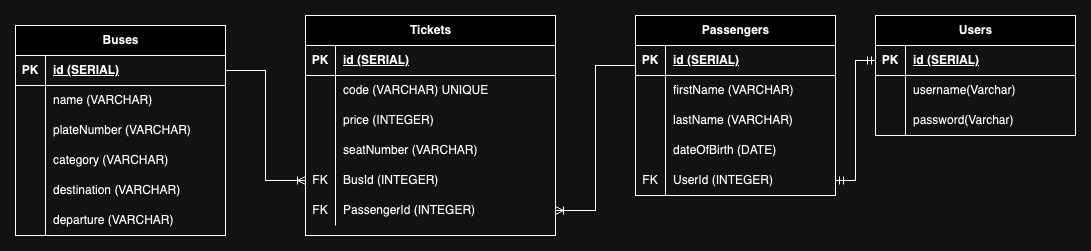

The diagram above was exported from draw.io. Its source (the exported page's mxGraphModel, read from the mxfile embedded in the PNG):
<mxGraphModel dx="1194" dy="736" grid="1" gridSize="10" guides="1" tooltips="1" connect="1" arrows="1" fold="1" page="1" pageScale="1" pageWidth="827" pageHeight="1169" math="0" shadow="0">
  <root>
    <mxCell id="0" />
    <mxCell id="1" parent="0" />
    <mxCell id="xIYceQwv9T76RiN98bMw-21" value="Passengers" style="shape=table;startSize=30;container=1;collapsible=1;childLayout=tableLayout;fixedRows=1;rowLines=0;fontStyle=1;align=center;resizeLast=1;html=1;" parent="1" vertex="1">
      <mxGeometry x="890" y="40" width="200" height="180" as="geometry" />
    </mxCell>
    <mxCell id="xIYceQwv9T76RiN98bMw-22" value="" style="shape=tableRow;horizontal=0;startSize=0;swimlaneHead=0;swimlaneBody=0;fillColor=none;collapsible=0;dropTarget=0;points=[[0,0.5],[1,0.5]];portConstraint=eastwest;top=0;left=0;right=0;bottom=1;" parent="xIYceQwv9T76RiN98bMw-21" vertex="1">
      <mxGeometry y="30" width="200" height="30" as="geometry" />
    </mxCell>
    <mxCell id="xIYceQwv9T76RiN98bMw-23" value="PK" style="shape=partialRectangle;connectable=0;fillColor=none;top=0;left=0;bottom=0;right=0;fontStyle=1;overflow=hidden;whiteSpace=wrap;html=1;" parent="xIYceQwv9T76RiN98bMw-22" vertex="1">
      <mxGeometry width="30" height="30" as="geometry">
        <mxRectangle width="30" height="30" as="alternateBounds" />
      </mxGeometry>
    </mxCell>
    <mxCell id="xIYceQwv9T76RiN98bMw-24" value="id (SERIAL)" style="shape=partialRectangle;connectable=0;fillColor=none;top=0;left=0;bottom=0;right=0;align=left;spacingLeft=6;fontStyle=5;overflow=hidden;whiteSpace=wrap;html=1;" parent="xIYceQwv9T76RiN98bMw-22" vertex="1">
      <mxGeometry x="30" width="170" height="30" as="geometry">
        <mxRectangle width="170" height="30" as="alternateBounds" />
      </mxGeometry>
    </mxCell>
    <mxCell id="xIYceQwv9T76RiN98bMw-25" value="" style="shape=tableRow;horizontal=0;startSize=0;swimlaneHead=0;swimlaneBody=0;fillColor=none;collapsible=0;dropTarget=0;points=[[0,0.5],[1,0.5]];portConstraint=eastwest;top=0;left=0;right=0;bottom=0;" parent="xIYceQwv9T76RiN98bMw-21" vertex="1">
      <mxGeometry y="60" width="200" height="30" as="geometry" />
    </mxCell>
    <mxCell id="xIYceQwv9T76RiN98bMw-26" value="" style="shape=partialRectangle;connectable=0;fillColor=none;top=0;left=0;bottom=0;right=0;editable=1;overflow=hidden;whiteSpace=wrap;html=1;" parent="xIYceQwv9T76RiN98bMw-25" vertex="1">
      <mxGeometry width="30" height="30" as="geometry">
        <mxRectangle width="30" height="30" as="alternateBounds" />
      </mxGeometry>
    </mxCell>
    <mxCell id="xIYceQwv9T76RiN98bMw-27" value="firstName (VARCHAR)" style="shape=partialRectangle;connectable=0;fillColor=none;top=0;left=0;bottom=0;right=0;align=left;spacingLeft=6;overflow=hidden;whiteSpace=wrap;html=1;" parent="xIYceQwv9T76RiN98bMw-25" vertex="1">
      <mxGeometry x="30" width="170" height="30" as="geometry">
        <mxRectangle width="170" height="30" as="alternateBounds" />
      </mxGeometry>
    </mxCell>
    <mxCell id="xIYceQwv9T76RiN98bMw-28" value="" style="shape=tableRow;horizontal=0;startSize=0;swimlaneHead=0;swimlaneBody=0;fillColor=none;collapsible=0;dropTarget=0;points=[[0,0.5],[1,0.5]];portConstraint=eastwest;top=0;left=0;right=0;bottom=0;" parent="xIYceQwv9T76RiN98bMw-21" vertex="1">
      <mxGeometry y="90" width="200" height="30" as="geometry" />
    </mxCell>
    <mxCell id="xIYceQwv9T76RiN98bMw-29" value="" style="shape=partialRectangle;connectable=0;fillColor=none;top=0;left=0;bottom=0;right=0;editable=1;overflow=hidden;whiteSpace=wrap;html=1;" parent="xIYceQwv9T76RiN98bMw-28" vertex="1">
      <mxGeometry width="30" height="30" as="geometry">
        <mxRectangle width="30" height="30" as="alternateBounds" />
      </mxGeometry>
    </mxCell>
    <mxCell id="xIYceQwv9T76RiN98bMw-30" value="lastName&amp;nbsp;(VARCHAR)" style="shape=partialRectangle;connectable=0;fillColor=none;top=0;left=0;bottom=0;right=0;align=left;spacingLeft=6;overflow=hidden;whiteSpace=wrap;html=1;" parent="xIYceQwv9T76RiN98bMw-28" vertex="1">
      <mxGeometry x="30" width="170" height="30" as="geometry">
        <mxRectangle width="170" height="30" as="alternateBounds" />
      </mxGeometry>
    </mxCell>
    <mxCell id="xIYceQwv9T76RiN98bMw-31" value="" style="shape=tableRow;horizontal=0;startSize=0;swimlaneHead=0;swimlaneBody=0;fillColor=none;collapsible=0;dropTarget=0;points=[[0,0.5],[1,0.5]];portConstraint=eastwest;top=0;left=0;right=0;bottom=0;" parent="xIYceQwv9T76RiN98bMw-21" vertex="1">
      <mxGeometry y="120" width="200" height="30" as="geometry" />
    </mxCell>
    <mxCell id="xIYceQwv9T76RiN98bMw-32" value="" style="shape=partialRectangle;connectable=0;fillColor=none;top=0;left=0;bottom=0;right=0;editable=1;overflow=hidden;whiteSpace=wrap;html=1;" parent="xIYceQwv9T76RiN98bMw-31" vertex="1">
      <mxGeometry width="30" height="30" as="geometry">
        <mxRectangle width="30" height="30" as="alternateBounds" />
      </mxGeometry>
    </mxCell>
    <mxCell id="xIYceQwv9T76RiN98bMw-33" value="dateOfBirth (DATE)" style="shape=partialRectangle;connectable=0;fillColor=none;top=0;left=0;bottom=0;right=0;align=left;spacingLeft=6;overflow=hidden;whiteSpace=wrap;html=1;" parent="xIYceQwv9T76RiN98bMw-31" vertex="1">
      <mxGeometry x="30" width="170" height="30" as="geometry">
        <mxRectangle width="170" height="30" as="alternateBounds" />
      </mxGeometry>
    </mxCell>
    <mxCell id="DaJ5KFy6xvb4pYySWZX0-69" value="" style="shape=tableRow;horizontal=0;startSize=0;swimlaneHead=0;swimlaneBody=0;fillColor=none;collapsible=0;dropTarget=0;points=[[0,0.5],[1,0.5]];portConstraint=eastwest;top=0;left=0;right=0;bottom=0;" vertex="1" parent="xIYceQwv9T76RiN98bMw-21">
      <mxGeometry y="150" width="200" height="30" as="geometry" />
    </mxCell>
    <mxCell id="DaJ5KFy6xvb4pYySWZX0-70" value="FK" style="shape=partialRectangle;connectable=0;fillColor=none;top=0;left=0;bottom=0;right=0;editable=1;overflow=hidden;whiteSpace=wrap;html=1;" vertex="1" parent="DaJ5KFy6xvb4pYySWZX0-69">
      <mxGeometry width="30" height="30" as="geometry">
        <mxRectangle width="30" height="30" as="alternateBounds" />
      </mxGeometry>
    </mxCell>
    <mxCell id="DaJ5KFy6xvb4pYySWZX0-71" value="UserId (INTEGER)" style="shape=partialRectangle;connectable=0;fillColor=none;top=0;left=0;bottom=0;right=0;align=left;spacingLeft=6;overflow=hidden;whiteSpace=wrap;html=1;" vertex="1" parent="DaJ5KFy6xvb4pYySWZX0-69">
      <mxGeometry x="30" width="170" height="30" as="geometry">
        <mxRectangle width="170" height="30" as="alternateBounds" />
      </mxGeometry>
    </mxCell>
    <mxCell id="KRiL8wmbNYL9lnJ7Pf0L-67" value="Buses" style="shape=table;startSize=30;container=1;collapsible=1;childLayout=tableLayout;fixedRows=1;rowLines=0;fontStyle=1;align=center;resizeLast=1;html=1;" parent="1" vertex="1">
      <mxGeometry x="270" y="50" width="210" height="210" as="geometry" />
    </mxCell>
    <mxCell id="KRiL8wmbNYL9lnJ7Pf0L-68" value="" style="shape=tableRow;horizontal=0;startSize=0;swimlaneHead=0;swimlaneBody=0;fillColor=none;collapsible=0;dropTarget=0;points=[[0,0.5],[1,0.5]];portConstraint=eastwest;top=0;left=0;right=0;bottom=1;" parent="KRiL8wmbNYL9lnJ7Pf0L-67" vertex="1">
      <mxGeometry y="30" width="210" height="30" as="geometry" />
    </mxCell>
    <mxCell id="KRiL8wmbNYL9lnJ7Pf0L-69" value="PK" style="shape=partialRectangle;connectable=0;fillColor=none;top=0;left=0;bottom=0;right=0;fontStyle=1;overflow=hidden;whiteSpace=wrap;html=1;" parent="KRiL8wmbNYL9lnJ7Pf0L-68" vertex="1">
      <mxGeometry width="30" height="30" as="geometry">
        <mxRectangle width="30" height="30" as="alternateBounds" />
      </mxGeometry>
    </mxCell>
    <mxCell id="KRiL8wmbNYL9lnJ7Pf0L-70" value="id (SERIAL)" style="shape=partialRectangle;connectable=0;fillColor=none;top=0;left=0;bottom=0;right=0;align=left;spacingLeft=6;fontStyle=5;overflow=hidden;whiteSpace=wrap;html=1;" parent="KRiL8wmbNYL9lnJ7Pf0L-68" vertex="1">
      <mxGeometry x="30" width="180" height="30" as="geometry">
        <mxRectangle width="180" height="30" as="alternateBounds" />
      </mxGeometry>
    </mxCell>
    <mxCell id="KRiL8wmbNYL9lnJ7Pf0L-71" value="" style="shape=tableRow;horizontal=0;startSize=0;swimlaneHead=0;swimlaneBody=0;fillColor=none;collapsible=0;dropTarget=0;points=[[0,0.5],[1,0.5]];portConstraint=eastwest;top=0;left=0;right=0;bottom=0;" parent="KRiL8wmbNYL9lnJ7Pf0L-67" vertex="1">
      <mxGeometry y="60" width="210" height="30" as="geometry" />
    </mxCell>
    <mxCell id="KRiL8wmbNYL9lnJ7Pf0L-72" value="" style="shape=partialRectangle;connectable=0;fillColor=none;top=0;left=0;bottom=0;right=0;editable=1;overflow=hidden;whiteSpace=wrap;html=1;" parent="KRiL8wmbNYL9lnJ7Pf0L-71" vertex="1">
      <mxGeometry width="30" height="30" as="geometry">
        <mxRectangle width="30" height="30" as="alternateBounds" />
      </mxGeometry>
    </mxCell>
    <mxCell id="KRiL8wmbNYL9lnJ7Pf0L-73" value="name (VARCHAR)" style="shape=partialRectangle;connectable=0;fillColor=none;top=0;left=0;bottom=0;right=0;align=left;spacingLeft=6;overflow=hidden;whiteSpace=wrap;html=1;" parent="KRiL8wmbNYL9lnJ7Pf0L-71" vertex="1">
      <mxGeometry x="30" width="180" height="30" as="geometry">
        <mxRectangle width="180" height="30" as="alternateBounds" />
      </mxGeometry>
    </mxCell>
    <mxCell id="KRiL8wmbNYL9lnJ7Pf0L-74" value="" style="shape=tableRow;horizontal=0;startSize=0;swimlaneHead=0;swimlaneBody=0;fillColor=none;collapsible=0;dropTarget=0;points=[[0,0.5],[1,0.5]];portConstraint=eastwest;top=0;left=0;right=0;bottom=0;" parent="KRiL8wmbNYL9lnJ7Pf0L-67" vertex="1">
      <mxGeometry y="90" width="210" height="30" as="geometry" />
    </mxCell>
    <mxCell id="KRiL8wmbNYL9lnJ7Pf0L-75" value="" style="shape=partialRectangle;connectable=0;fillColor=none;top=0;left=0;bottom=0;right=0;editable=1;overflow=hidden;whiteSpace=wrap;html=1;" parent="KRiL8wmbNYL9lnJ7Pf0L-74" vertex="1">
      <mxGeometry width="30" height="30" as="geometry">
        <mxRectangle width="30" height="30" as="alternateBounds" />
      </mxGeometry>
    </mxCell>
    <mxCell id="KRiL8wmbNYL9lnJ7Pf0L-76" value="plateNumber (VARCHAR)" style="shape=partialRectangle;connectable=0;fillColor=none;top=0;left=0;bottom=0;right=0;align=left;spacingLeft=6;overflow=hidden;whiteSpace=wrap;html=1;" parent="KRiL8wmbNYL9lnJ7Pf0L-74" vertex="1">
      <mxGeometry x="30" width="180" height="30" as="geometry">
        <mxRectangle width="180" height="30" as="alternateBounds" />
      </mxGeometry>
    </mxCell>
    <mxCell id="KRiL8wmbNYL9lnJ7Pf0L-83" value="" style="shape=tableRow;horizontal=0;startSize=0;swimlaneHead=0;swimlaneBody=0;fillColor=none;collapsible=0;dropTarget=0;points=[[0,0.5],[1,0.5]];portConstraint=eastwest;top=0;left=0;right=0;bottom=0;" parent="KRiL8wmbNYL9lnJ7Pf0L-67" vertex="1">
      <mxGeometry y="120" width="210" height="30" as="geometry" />
    </mxCell>
    <mxCell id="KRiL8wmbNYL9lnJ7Pf0L-84" value="" style="shape=partialRectangle;connectable=0;fillColor=none;top=0;left=0;bottom=0;right=0;editable=1;overflow=hidden;whiteSpace=wrap;html=1;" parent="KRiL8wmbNYL9lnJ7Pf0L-83" vertex="1">
      <mxGeometry width="30" height="30" as="geometry">
        <mxRectangle width="30" height="30" as="alternateBounds" />
      </mxGeometry>
    </mxCell>
    <mxCell id="KRiL8wmbNYL9lnJ7Pf0L-85" value="category (VARCHAR)" style="shape=partialRectangle;connectable=0;fillColor=none;top=0;left=0;bottom=0;right=0;align=left;spacingLeft=6;overflow=hidden;whiteSpace=wrap;html=1;" parent="KRiL8wmbNYL9lnJ7Pf0L-83" vertex="1">
      <mxGeometry x="30" width="180" height="30" as="geometry">
        <mxRectangle width="180" height="30" as="alternateBounds" />
      </mxGeometry>
    </mxCell>
    <mxCell id="DaJ5KFy6xvb4pYySWZX0-79" value="" style="shape=tableRow;horizontal=0;startSize=0;swimlaneHead=0;swimlaneBody=0;fillColor=none;collapsible=0;dropTarget=0;points=[[0,0.5],[1,0.5]];portConstraint=eastwest;top=0;left=0;right=0;bottom=0;" vertex="1" parent="KRiL8wmbNYL9lnJ7Pf0L-67">
      <mxGeometry y="150" width="210" height="30" as="geometry" />
    </mxCell>
    <mxCell id="DaJ5KFy6xvb4pYySWZX0-80" value="" style="shape=partialRectangle;connectable=0;fillColor=none;top=0;left=0;bottom=0;right=0;editable=1;overflow=hidden;whiteSpace=wrap;html=1;" vertex="1" parent="DaJ5KFy6xvb4pYySWZX0-79">
      <mxGeometry width="30" height="30" as="geometry">
        <mxRectangle width="30" height="30" as="alternateBounds" />
      </mxGeometry>
    </mxCell>
    <mxCell id="DaJ5KFy6xvb4pYySWZX0-81" value="destination (VARCHAR)" style="shape=partialRectangle;connectable=0;fillColor=none;top=0;left=0;bottom=0;right=0;align=left;spacingLeft=6;overflow=hidden;whiteSpace=wrap;html=1;" vertex="1" parent="DaJ5KFy6xvb4pYySWZX0-79">
      <mxGeometry x="30" width="180" height="30" as="geometry">
        <mxRectangle width="180" height="30" as="alternateBounds" />
      </mxGeometry>
    </mxCell>
    <mxCell id="DaJ5KFy6xvb4pYySWZX0-82" value="" style="shape=tableRow;horizontal=0;startSize=0;swimlaneHead=0;swimlaneBody=0;fillColor=none;collapsible=0;dropTarget=0;points=[[0,0.5],[1,0.5]];portConstraint=eastwest;top=0;left=0;right=0;bottom=0;" vertex="1" parent="KRiL8wmbNYL9lnJ7Pf0L-67">
      <mxGeometry y="180" width="210" height="30" as="geometry" />
    </mxCell>
    <mxCell id="DaJ5KFy6xvb4pYySWZX0-83" value="" style="shape=partialRectangle;connectable=0;fillColor=none;top=0;left=0;bottom=0;right=0;editable=1;overflow=hidden;whiteSpace=wrap;html=1;" vertex="1" parent="DaJ5KFy6xvb4pYySWZX0-82">
      <mxGeometry width="30" height="30" as="geometry">
        <mxRectangle width="30" height="30" as="alternateBounds" />
      </mxGeometry>
    </mxCell>
    <mxCell id="DaJ5KFy6xvb4pYySWZX0-84" value="departure (VARCHAR)" style="shape=partialRectangle;connectable=0;fillColor=none;top=0;left=0;bottom=0;right=0;align=left;spacingLeft=6;overflow=hidden;whiteSpace=wrap;html=1;" vertex="1" parent="DaJ5KFy6xvb4pYySWZX0-82">
      <mxGeometry x="30" width="180" height="30" as="geometry">
        <mxRectangle width="180" height="30" as="alternateBounds" />
      </mxGeometry>
    </mxCell>
    <mxCell id="DaJ5KFy6xvb4pYySWZX0-17" value="Tickets" style="shape=table;startSize=30;container=1;collapsible=1;childLayout=tableLayout;fixedRows=1;rowLines=0;fontStyle=1;align=center;resizeLast=1;html=1;" vertex="1" parent="1">
      <mxGeometry x="560" y="40" width="250" height="220" as="geometry" />
    </mxCell>
    <mxCell id="DaJ5KFy6xvb4pYySWZX0-18" value="" style="shape=tableRow;horizontal=0;startSize=0;swimlaneHead=0;swimlaneBody=0;fillColor=none;collapsible=0;dropTarget=0;points=[[0,0.5],[1,0.5]];portConstraint=eastwest;top=0;left=0;right=0;bottom=1;" vertex="1" parent="DaJ5KFy6xvb4pYySWZX0-17">
      <mxGeometry y="30" width="250" height="30" as="geometry" />
    </mxCell>
    <mxCell id="DaJ5KFy6xvb4pYySWZX0-19" value="PK" style="shape=partialRectangle;connectable=0;fillColor=none;top=0;left=0;bottom=0;right=0;fontStyle=1;overflow=hidden;whiteSpace=wrap;html=1;" vertex="1" parent="DaJ5KFy6xvb4pYySWZX0-18">
      <mxGeometry width="30" height="30" as="geometry">
        <mxRectangle width="30" height="30" as="alternateBounds" />
      </mxGeometry>
    </mxCell>
    <mxCell id="DaJ5KFy6xvb4pYySWZX0-20" value="id (SERIAL)" style="shape=partialRectangle;connectable=0;fillColor=none;top=0;left=0;bottom=0;right=0;align=left;spacingLeft=6;fontStyle=5;overflow=hidden;whiteSpace=wrap;html=1;" vertex="1" parent="DaJ5KFy6xvb4pYySWZX0-18">
      <mxGeometry x="30" width="220" height="30" as="geometry">
        <mxRectangle width="220" height="30" as="alternateBounds" />
      </mxGeometry>
    </mxCell>
    <mxCell id="DaJ5KFy6xvb4pYySWZX0-24" value="" style="shape=tableRow;horizontal=0;startSize=0;swimlaneHead=0;swimlaneBody=0;fillColor=none;collapsible=0;dropTarget=0;points=[[0,0.5],[1,0.5]];portConstraint=eastwest;top=0;left=0;right=0;bottom=0;" vertex="1" parent="DaJ5KFy6xvb4pYySWZX0-17">
      <mxGeometry y="60" width="250" height="30" as="geometry" />
    </mxCell>
    <mxCell id="DaJ5KFy6xvb4pYySWZX0-25" value="" style="shape=partialRectangle;connectable=0;fillColor=none;top=0;left=0;bottom=0;right=0;editable=1;overflow=hidden;whiteSpace=wrap;html=1;" vertex="1" parent="DaJ5KFy6xvb4pYySWZX0-24">
      <mxGeometry width="30" height="30" as="geometry">
        <mxRectangle width="30" height="30" as="alternateBounds" />
      </mxGeometry>
    </mxCell>
    <mxCell id="DaJ5KFy6xvb4pYySWZX0-26" value="code (VARCHAR) UNIQUE" style="shape=partialRectangle;connectable=0;fillColor=none;top=0;left=0;bottom=0;right=0;align=left;spacingLeft=6;overflow=hidden;whiteSpace=wrap;html=1;" vertex="1" parent="DaJ5KFy6xvb4pYySWZX0-24">
      <mxGeometry x="30" width="220" height="30" as="geometry">
        <mxRectangle width="220" height="30" as="alternateBounds" />
      </mxGeometry>
    </mxCell>
    <mxCell id="DaJ5KFy6xvb4pYySWZX0-27" value="" style="shape=tableRow;horizontal=0;startSize=0;swimlaneHead=0;swimlaneBody=0;fillColor=none;collapsible=0;dropTarget=0;points=[[0,0.5],[1,0.5]];portConstraint=eastwest;top=0;left=0;right=0;bottom=0;" vertex="1" parent="DaJ5KFy6xvb4pYySWZX0-17">
      <mxGeometry y="90" width="250" height="30" as="geometry" />
    </mxCell>
    <mxCell id="DaJ5KFy6xvb4pYySWZX0-28" value="" style="shape=partialRectangle;connectable=0;fillColor=none;top=0;left=0;bottom=0;right=0;editable=1;overflow=hidden;whiteSpace=wrap;html=1;" vertex="1" parent="DaJ5KFy6xvb4pYySWZX0-27">
      <mxGeometry width="30" height="30" as="geometry">
        <mxRectangle width="30" height="30" as="alternateBounds" />
      </mxGeometry>
    </mxCell>
    <mxCell id="DaJ5KFy6xvb4pYySWZX0-29" value="price (INTEGER)" style="shape=partialRectangle;connectable=0;fillColor=none;top=0;left=0;bottom=0;right=0;align=left;spacingLeft=6;overflow=hidden;whiteSpace=wrap;html=1;" vertex="1" parent="DaJ5KFy6xvb4pYySWZX0-27">
      <mxGeometry x="30" width="220" height="30" as="geometry">
        <mxRectangle width="220" height="30" as="alternateBounds" />
      </mxGeometry>
    </mxCell>
    <mxCell id="DaJ5KFy6xvb4pYySWZX0-75" value="" style="shape=tableRow;horizontal=0;startSize=0;swimlaneHead=0;swimlaneBody=0;fillColor=none;collapsible=0;dropTarget=0;points=[[0,0.5],[1,0.5]];portConstraint=eastwest;top=0;left=0;right=0;bottom=0;" vertex="1" parent="DaJ5KFy6xvb4pYySWZX0-17">
      <mxGeometry y="120" width="250" height="30" as="geometry" />
    </mxCell>
    <mxCell id="DaJ5KFy6xvb4pYySWZX0-76" value="" style="shape=partialRectangle;connectable=0;fillColor=none;top=0;left=0;bottom=0;right=0;editable=1;overflow=hidden;whiteSpace=wrap;html=1;" vertex="1" parent="DaJ5KFy6xvb4pYySWZX0-75">
      <mxGeometry width="30" height="30" as="geometry">
        <mxRectangle width="30" height="30" as="alternateBounds" />
      </mxGeometry>
    </mxCell>
    <mxCell id="DaJ5KFy6xvb4pYySWZX0-77" value="seatNumber (VARCHAR)" style="shape=partialRectangle;connectable=0;fillColor=none;top=0;left=0;bottom=0;right=0;align=left;spacingLeft=6;overflow=hidden;whiteSpace=wrap;html=1;" vertex="1" parent="DaJ5KFy6xvb4pYySWZX0-75">
      <mxGeometry x="30" width="220" height="30" as="geometry">
        <mxRectangle width="220" height="30" as="alternateBounds" />
      </mxGeometry>
    </mxCell>
    <mxCell id="DaJ5KFy6xvb4pYySWZX0-36" value="" style="shape=tableRow;horizontal=0;startSize=0;swimlaneHead=0;swimlaneBody=0;fillColor=none;collapsible=0;dropTarget=0;points=[[0,0.5],[1,0.5]];portConstraint=eastwest;top=0;left=0;right=0;bottom=0;" vertex="1" parent="DaJ5KFy6xvb4pYySWZX0-17">
      <mxGeometry y="150" width="250" height="30" as="geometry" />
    </mxCell>
    <mxCell id="DaJ5KFy6xvb4pYySWZX0-37" value="FK" style="shape=partialRectangle;connectable=0;fillColor=none;top=0;left=0;bottom=0;right=0;editable=1;overflow=hidden;whiteSpace=wrap;html=1;" vertex="1" parent="DaJ5KFy6xvb4pYySWZX0-36">
      <mxGeometry width="30" height="30" as="geometry">
        <mxRectangle width="30" height="30" as="alternateBounds" />
      </mxGeometry>
    </mxCell>
    <mxCell id="DaJ5KFy6xvb4pYySWZX0-38" value="BusId (INTEGER)" style="shape=partialRectangle;connectable=0;fillColor=none;top=0;left=0;bottom=0;right=0;align=left;spacingLeft=6;overflow=hidden;whiteSpace=wrap;html=1;" vertex="1" parent="DaJ5KFy6xvb4pYySWZX0-36">
      <mxGeometry x="30" width="220" height="30" as="geometry">
        <mxRectangle width="220" height="30" as="alternateBounds" />
      </mxGeometry>
    </mxCell>
    <mxCell id="DaJ5KFy6xvb4pYySWZX0-46" value="" style="shape=tableRow;horizontal=0;startSize=0;swimlaneHead=0;swimlaneBody=0;fillColor=none;collapsible=0;dropTarget=0;points=[[0,0.5],[1,0.5]];portConstraint=eastwest;top=0;left=0;right=0;bottom=0;" vertex="1" parent="DaJ5KFy6xvb4pYySWZX0-17">
      <mxGeometry y="180" width="250" height="30" as="geometry" />
    </mxCell>
    <mxCell id="DaJ5KFy6xvb4pYySWZX0-47" value="FK" style="shape=partialRectangle;connectable=0;fillColor=none;top=0;left=0;bottom=0;right=0;editable=1;overflow=hidden;whiteSpace=wrap;html=1;" vertex="1" parent="DaJ5KFy6xvb4pYySWZX0-46">
      <mxGeometry width="30" height="30" as="geometry">
        <mxRectangle width="30" height="30" as="alternateBounds" />
      </mxGeometry>
    </mxCell>
    <mxCell id="DaJ5KFy6xvb4pYySWZX0-48" value="PassengerId (INTEGER)" style="shape=partialRectangle;connectable=0;fillColor=none;top=0;left=0;bottom=0;right=0;align=left;spacingLeft=6;overflow=hidden;whiteSpace=wrap;html=1;" vertex="1" parent="DaJ5KFy6xvb4pYySWZX0-46">
      <mxGeometry x="30" width="220" height="30" as="geometry">
        <mxRectangle width="220" height="30" as="alternateBounds" />
      </mxGeometry>
    </mxCell>
    <mxCell id="DaJ5KFy6xvb4pYySWZX0-44" style="edgeStyle=orthogonalEdgeStyle;rounded=0;orthogonalLoop=1;jettySize=auto;html=1;exitX=1;exitY=0.5;exitDx=0;exitDy=0;entryX=0;entryY=0.5;entryDx=0;entryDy=0;endArrow=ERoneToMany;endFill=0;" edge="1" parent="1" source="KRiL8wmbNYL9lnJ7Pf0L-68" target="DaJ5KFy6xvb4pYySWZX0-36">
      <mxGeometry relative="1" as="geometry" />
    </mxCell>
    <mxCell id="DaJ5KFy6xvb4pYySWZX0-45" style="edgeStyle=orthogonalEdgeStyle;rounded=0;orthogonalLoop=1;jettySize=auto;html=1;endArrow=ERoneToMany;endFill=0;entryX=1;entryY=0.5;entryDx=0;entryDy=0;" edge="1" parent="1" target="DaJ5KFy6xvb4pYySWZX0-46">
      <mxGeometry relative="1" as="geometry">
        <mxPoint x="890" y="90" as="sourcePoint" />
        <mxPoint x="850" y="280" as="targetPoint" />
        <Array as="points">
          <mxPoint x="850" y="90" />
          <mxPoint x="850" y="235" />
        </Array>
      </mxGeometry>
    </mxCell>
    <mxCell id="DaJ5KFy6xvb4pYySWZX0-49" value="Users" style="shape=table;startSize=30;container=1;collapsible=1;childLayout=tableLayout;fixedRows=1;rowLines=0;fontStyle=1;align=center;resizeLast=1;html=1;" vertex="1" parent="1">
      <mxGeometry x="1130" y="40" width="200" height="120" as="geometry" />
    </mxCell>
    <mxCell id="DaJ5KFy6xvb4pYySWZX0-50" value="" style="shape=tableRow;horizontal=0;startSize=0;swimlaneHead=0;swimlaneBody=0;fillColor=none;collapsible=0;dropTarget=0;points=[[0,0.5],[1,0.5]];portConstraint=eastwest;top=0;left=0;right=0;bottom=1;" vertex="1" parent="DaJ5KFy6xvb4pYySWZX0-49">
      <mxGeometry y="30" width="200" height="30" as="geometry" />
    </mxCell>
    <mxCell id="DaJ5KFy6xvb4pYySWZX0-51" value="PK" style="shape=partialRectangle;connectable=0;fillColor=none;top=0;left=0;bottom=0;right=0;fontStyle=1;overflow=hidden;whiteSpace=wrap;html=1;" vertex="1" parent="DaJ5KFy6xvb4pYySWZX0-50">
      <mxGeometry width="30" height="30" as="geometry">
        <mxRectangle width="30" height="30" as="alternateBounds" />
      </mxGeometry>
    </mxCell>
    <mxCell id="DaJ5KFy6xvb4pYySWZX0-52" value="id (SERIAL)" style="shape=partialRectangle;connectable=0;fillColor=none;top=0;left=0;bottom=0;right=0;align=left;spacingLeft=6;fontStyle=5;overflow=hidden;whiteSpace=wrap;html=1;" vertex="1" parent="DaJ5KFy6xvb4pYySWZX0-50">
      <mxGeometry x="30" width="170" height="30" as="geometry">
        <mxRectangle width="170" height="30" as="alternateBounds" />
      </mxGeometry>
    </mxCell>
    <mxCell id="DaJ5KFy6xvb4pYySWZX0-53" value="" style="shape=tableRow;horizontal=0;startSize=0;swimlaneHead=0;swimlaneBody=0;fillColor=none;collapsible=0;dropTarget=0;points=[[0,0.5],[1,0.5]];portConstraint=eastwest;top=0;left=0;right=0;bottom=0;" vertex="1" parent="DaJ5KFy6xvb4pYySWZX0-49">
      <mxGeometry y="60" width="200" height="30" as="geometry" />
    </mxCell>
    <mxCell id="DaJ5KFy6xvb4pYySWZX0-54" value="" style="shape=partialRectangle;connectable=0;fillColor=none;top=0;left=0;bottom=0;right=0;editable=1;overflow=hidden;whiteSpace=wrap;html=1;" vertex="1" parent="DaJ5KFy6xvb4pYySWZX0-53">
      <mxGeometry width="30" height="30" as="geometry">
        <mxRectangle width="30" height="30" as="alternateBounds" />
      </mxGeometry>
    </mxCell>
    <mxCell id="DaJ5KFy6xvb4pYySWZX0-55" value="username(Varchar)" style="shape=partialRectangle;connectable=0;fillColor=none;top=0;left=0;bottom=0;right=0;align=left;spacingLeft=6;overflow=hidden;whiteSpace=wrap;html=1;" vertex="1" parent="DaJ5KFy6xvb4pYySWZX0-53">
      <mxGeometry x="30" width="170" height="30" as="geometry">
        <mxRectangle width="170" height="30" as="alternateBounds" />
      </mxGeometry>
    </mxCell>
    <mxCell id="DaJ5KFy6xvb4pYySWZX0-56" value="" style="shape=tableRow;horizontal=0;startSize=0;swimlaneHead=0;swimlaneBody=0;fillColor=none;collapsible=0;dropTarget=0;points=[[0,0.5],[1,0.5]];portConstraint=eastwest;top=0;left=0;right=0;bottom=0;" vertex="1" parent="DaJ5KFy6xvb4pYySWZX0-49">
      <mxGeometry y="90" width="200" height="30" as="geometry" />
    </mxCell>
    <mxCell id="DaJ5KFy6xvb4pYySWZX0-57" value="" style="shape=partialRectangle;connectable=0;fillColor=none;top=0;left=0;bottom=0;right=0;editable=1;overflow=hidden;whiteSpace=wrap;html=1;" vertex="1" parent="DaJ5KFy6xvb4pYySWZX0-56">
      <mxGeometry width="30" height="30" as="geometry">
        <mxRectangle width="30" height="30" as="alternateBounds" />
      </mxGeometry>
    </mxCell>
    <mxCell id="DaJ5KFy6xvb4pYySWZX0-58" value="password(Varchar)" style="shape=partialRectangle;connectable=0;fillColor=none;top=0;left=0;bottom=0;right=0;align=left;spacingLeft=6;overflow=hidden;whiteSpace=wrap;html=1;" vertex="1" parent="DaJ5KFy6xvb4pYySWZX0-56">
      <mxGeometry x="30" width="170" height="30" as="geometry">
        <mxRectangle width="170" height="30" as="alternateBounds" />
      </mxGeometry>
    </mxCell>
    <mxCell id="DaJ5KFy6xvb4pYySWZX0-68" style="edgeStyle=orthogonalEdgeStyle;rounded=0;orthogonalLoop=1;jettySize=auto;html=1;exitX=0;exitY=0.5;exitDx=0;exitDy=0;entryX=1;entryY=0.5;entryDx=0;entryDy=0;endArrow=ERmandOne;endFill=0;startArrow=ERmandOne;startFill=0;" edge="1" parent="1" source="DaJ5KFy6xvb4pYySWZX0-50" target="DaJ5KFy6xvb4pYySWZX0-69">
      <mxGeometry relative="1" as="geometry">
        <mxPoint x="1130" y="250" as="targetPoint" />
      </mxGeometry>
    </mxCell>
  </root>
</mxGraphModel>